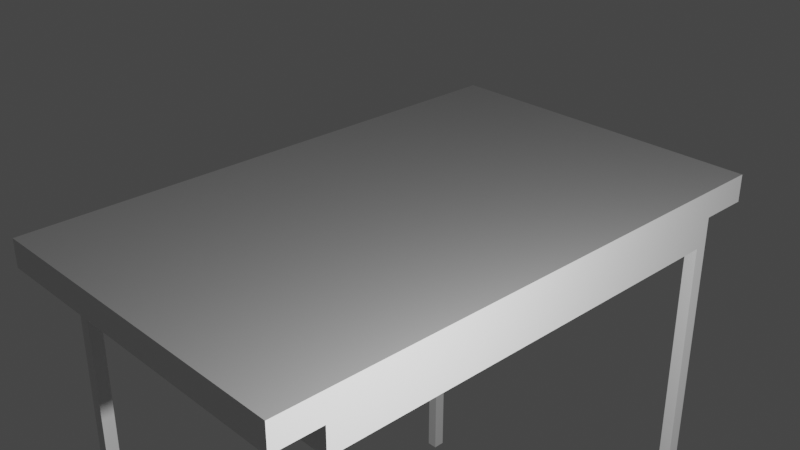 # Source: table.blend  (saved by Blender 3.3.6; exported with 4.5.12 LTS)
import bpy
from mathutils import Matrix  # noqa: F401  (used for matrix-valued properties, if any)

bpy.ops.wm.read_factory_settings(use_empty=True)
scene = bpy.context.scene
scene.name = 'Scene'

# ---- collections
col_collection = bpy.data.collections.new('Collection'); scene.collection.children.link(col_collection)

# ---- materials (node trees are filled in below, after node groups)
mat_material = bpy.data.materials.new('Material')
mat_material.alpha_threshold = 0.0
mat_material.use_transparent_shadow = False
mat_material.diffuse_color = (0.1908, 0.02549, 0.02549, 1.0)
mat_material.roughness = 0.5
mat_material.line_color = (0.0, 0.0, 0.0, 1.0)
mat_material_001 = bpy.data.materials.new('Material.001')
mat_material_001.alpha_threshold = 0.0
mat_material_001.use_transparent_shadow = False
mat_material_001.diffuse_color = (0.8, 0.196, 0.003798, 1.0)
mat_material_001.roughness = 0.5
mat_material_001.line_color = (0.0, 0.0, 0.0, 1.0)
mat_material_006 = bpy.data.materials.new('Material.006')
mat_material_006.use_transparent_shadow = False
mat_material_006.diffuse_color = (0.0, 0.0, 0.0, 1.0)
mat_material_004 = bpy.data.materials.new('Material.004')
mat_material_004.use_transparent_shadow = False
mat_material_004.diffuse_color = (0.0, 0.0, 0.0, 1.0)
mat_material_003 = bpy.data.materials.new('Material.003')
mat_material_003.use_transparent_shadow = False
mat_material_003.diffuse_color = (0.0, 0.0, 0.0, 1.0)
mat_material_005 = bpy.data.materials.new('Material.005')
mat_material_005.use_transparent_shadow = False
mat_material_005.diffuse_color = (0.0, 0.0, 0.0, 1.0)

# ---- material node trees
mat_material.use_nodes = True; mat_material.node_tree.nodes.clear()
_N = mat_material.node_tree.nodes; _L = mat_material.node_tree.links
n0 = _N.new('ShaderNodeOutputMaterial'); n0.name = 'Material Output'; n0.location = (300, 300)
n1 = _N.new('ShaderNodeBsdfPrincipled'); n1.name = 'Principled BSDF'; n1.location = (10, 300)
n1.distribution = 'GGX'
n1.subsurface_method = 'RANDOM_WALK_SKIN'
n1.inputs[3].default_value = 1.45
n1.inputs[27].default_value = (0.0, 0.0, 0.0, 1.0)
n1.inputs[28].default_value = 1.0
_L.new(n1.outputs[0], n0.inputs[0])
n0.is_active_output = True
mat_material_001.use_nodes = True; mat_material_001.node_tree.nodes.clear()
_N = mat_material_001.node_tree.nodes; _L = mat_material_001.node_tree.links
n0 = _N.new('ShaderNodeOutputMaterial'); n0.name = 'Material Output'; n0.location = (300, 300)
n1 = _N.new('ShaderNodeBsdfPrincipled'); n1.name = 'Principled BSDF'; n1.location = (10, 300)
n1.distribution = 'GGX'
n1.subsurface_method = 'RANDOM_WALK_SKIN'
n1.inputs[3].default_value = 1.45
n1.inputs[27].default_value = (0.0, 0.0, 0.0, 1.0)
n1.inputs[28].default_value = 1.0
_L.new(n1.outputs[0], n0.inputs[0])
n0.is_active_output = True
mat_material_006.use_nodes = True; mat_material_006.node_tree.nodes.clear()
_N = mat_material_006.node_tree.nodes; _L = mat_material_006.node_tree.links
n0 = _N.new('ShaderNodeBsdfPrincipled'); n0.name = 'Principled BSDF'; n0.location = (10, 300)
n0.distribution = 'GGX'
n0.subsurface_method = 'RANDOM_WALK_SKIN'
n0.inputs[3].default_value = 1.45
n0.inputs[27].default_value = (0.0, 0.0, 0.0, 1.0)
n0.inputs[28].default_value = 1.0
n1 = _N.new('ShaderNodeOutputMaterial'); n1.name = 'Material Output'; n1.location = (300, 300)
_L.new(n0.outputs[0], n1.inputs[0])
n1.is_active_output = True
mat_material_004.use_nodes = True; mat_material_004.node_tree.nodes.clear()
_N = mat_material_004.node_tree.nodes; _L = mat_material_004.node_tree.links
n0 = _N.new('ShaderNodeBsdfPrincipled'); n0.name = 'Principled BSDF'; n0.location = (10, 300)
n0.distribution = 'GGX'
n0.subsurface_method = 'RANDOM_WALK_SKIN'
n0.inputs[3].default_value = 1.45
n0.inputs[27].default_value = (0.0, 0.0, 0.0, 1.0)
n0.inputs[28].default_value = 1.0
n1 = _N.new('ShaderNodeOutputMaterial'); n1.name = 'Material Output'; n1.location = (300, 300)
_L.new(n0.outputs[0], n1.inputs[0])
n1.is_active_output = True
mat_material_003.use_nodes = True; mat_material_003.node_tree.nodes.clear()
_N = mat_material_003.node_tree.nodes; _L = mat_material_003.node_tree.links
n0 = _N.new('ShaderNodeBsdfPrincipled'); n0.name = 'Principled BSDF'; n0.location = (10, 300)
n0.distribution = 'GGX'
n0.subsurface_method = 'RANDOM_WALK_SKIN'
n0.inputs[3].default_value = 1.45
n0.inputs[27].default_value = (0.0, 0.0, 0.0, 1.0)
n0.inputs[28].default_value = 1.0
n1 = _N.new('ShaderNodeOutputMaterial'); n1.name = 'Material Output'; n1.location = (300, 300)
_L.new(n0.outputs[0], n1.inputs[0])
n1.is_active_output = True
mat_material_005.use_nodes = True; mat_material_005.node_tree.nodes.clear()
_N = mat_material_005.node_tree.nodes; _L = mat_material_005.node_tree.links
n0 = _N.new('ShaderNodeBsdfPrincipled'); n0.name = 'Principled BSDF'; n0.location = (10, 300)
n0.distribution = 'GGX'
n0.subsurface_method = 'RANDOM_WALK_SKIN'
n0.inputs[3].default_value = 1.45
n0.inputs[27].default_value = (0.0, 0.0, 0.0, 1.0)
n0.inputs[28].default_value = 1.0
n1 = _N.new('ShaderNodeOutputMaterial'); n1.name = 'Material Output'; n1.location = (300, 300)
_L.new(n0.outputs[0], n1.inputs[0])
n1.is_active_output = True

# ---- world
world_world = bpy.data.worlds.new('World'); scene.world = world_world
world_world.use_nodes = True; world_world.node_tree.nodes.clear()
_N = world_world.node_tree.nodes; _L = world_world.node_tree.links
n0 = _N.new('ShaderNodeOutputWorld'); n0.name = 'World Output'; n0.location = (300, 300)
n1 = _N.new('ShaderNodeBackground'); n1.name = 'Background'; n1.location = (10, 300)
n1.inputs[0].default_value = (0.05088, 0.05088, 0.05088, 1.0)
_L.new(n1.outputs[0], n0.inputs[0])
n0.is_active_output = True
world_world.color = (0.05088, 0.05088, 0.05088)
world_world.use_sun_shadow = False
world_world.sun_shadow_jitter_overblur = 0.0

# ---- cameras
cam_camera = bpy.data.cameras.new('Camera')
cam_camera.clip_end = 100.0
cam_camera.ortho_scale = 7.314

# ---- lights
light_light = bpy.data.lights.new('Light', 'POINT')
light_light.transmission_factor = 0.0
light_light.energy = 1000.0
light_light.shadow_soft_size = 0.1
light_light.shadow_maximum_resolution = 0.006
light_light.use_absolute_resolution = True

# ---- meshes
me_cube = bpy.data.meshes.new('Cube')
me_cube.from_pydata([(1.0, 1.0, 1.0), (1.0, 1.0, -1.0), (1.0, -1.0, 1.0), (1.0, -1.0, -1.0), (-1.0, 1.0, 1.0), (-1.0, 1.0, -1.0), (-1.0, -1.0, 1.0), (-1.0, -1.0, -1.0)], [], [(0, 4, 6, 2), (3, 2, 6, 7), (7, 6, 4, 5), (5, 1, 3, 7), (1, 0, 2, 3), (5, 4, 0, 1)])
_uv = me_cube.uv_layers.new(name='UVMap')
_uv.uv.foreach_set('vector', [0.625, 0.5, 0.875, 0.5, 0.875, 0.75, 0.625, 0.75, 0.375, 0.75, 0.625, 0.75, 0.625, 1.0, 0.375, 1.0, 0.375, 0.0, 0.625, 0.0, 0.625, 0.25, 0.375, 0.25, 0.125, 0.5, 0.375, 0.5, 0.375, 0.75, 0.125, 0.75, 0.375, 0.5, 0.625, 0.5, 0.625, 0.75, 0.375, 0.75, 0.375, 0.25, 0.625, 0.25, 0.625, 0.5, 0.375, 0.5])
me_cube.materials.append(mat_material)
me_cube.use_mirror_vertex_groups = False
me_cube.update()
me_cube_001 = bpy.data.meshes.new('Cube.001')
me_cube_001.from_pydata([(1.0, 1.0, 1.0), (1.0, 1.0, -1.0), (1.0, -1.0, 1.0), (1.0, -1.0, -1.0), (-1.0, 1.0, 1.0), (-1.0, 1.0, -1.0), (-1.0, -1.0, 1.0), (-1.0, -1.0, -1.0)], [], [(0, 4, 6, 2), (3, 2, 6, 7), (7, 6, 4, 5), (5, 1, 3, 7), (1, 0, 2, 3), (5, 4, 0, 1)])
_uv = me_cube_001.uv_layers.new(name='UVMap')
_uv.uv.foreach_set('vector', [0.625, 0.5, 0.875, 0.5, 0.875, 0.75, 0.625, 0.75, 0.375, 0.75, 0.625, 0.75, 0.625, 1.0, 0.375, 1.0, 0.375, 0.0, 0.625, 0.0, 0.625, 0.25, 0.375, 0.25, 0.125, 0.5, 0.375, 0.5, 0.375, 0.75, 0.125, 0.75, 0.375, 0.5, 0.625, 0.5, 0.625, 0.75, 0.375, 0.75, 0.375, 0.25, 0.625, 0.25, 0.625, 0.5, 0.375, 0.5])
me_cube_001.materials.append(mat_material_001)
me_cube_001.use_mirror_vertex_groups = False
me_cube_001.update()
me_cube_002 = bpy.data.meshes.new('Cube.002')
me_cube_002.from_pydata([(-1.0, -1.0, -1.0), (-1.0, -1.0, 1.0), (-1.0, 1.0, -1.0), (-1.0, 1.0, 1.0), (1.0, -1.0, -1.0), (1.0, -1.0, 1.0), (1.0, 1.0, -1.0), (1.0, 1.0, 1.0)], [], [(0, 1, 3, 2), (2, 3, 7, 6), (6, 7, 5, 4), (4, 5, 1, 0), (2, 6, 4, 0), (7, 3, 1, 5)])
_uv = me_cube_002.uv_layers.new(name='UVMap')
_uv.uv.foreach_set('vector', [0.375, 0.0, 0.625, 0.0, 0.625, 0.25, 0.375, 0.25, 0.375, 0.25, 0.625, 0.25, 0.625, 0.5, 0.375, 0.5, 0.375, 0.5, 0.625, 0.5, 0.625, 0.75, 0.375, 0.75, 0.375, 0.75, 0.625, 0.75, 0.625, 1.0, 0.375, 1.0, 0.125, 0.5, 0.375, 0.5, 0.375, 0.75, 0.125, 0.75, 0.625, 0.5, 0.875, 0.5, 0.875, 0.75, 0.625, 0.75])
me_cube_002.materials.append(mat_material_006)
me_cube_002.update()
me_cube_003 = bpy.data.meshes.new('Cube.003')
me_cube_003.from_pydata([(-1.0, -1.0, -1.0), (-1.0, -1.0, 1.0), (-1.0, 1.0, -1.0), (-1.0, 1.0, 1.0), (1.0, -1.0, -1.0), (1.0, -1.0, 1.0), (1.0, 1.0, -1.0), (1.0, 1.0, 1.0)], [], [(0, 1, 3, 2), (2, 3, 7, 6), (6, 7, 5, 4), (4, 5, 1, 0), (2, 6, 4, 0), (7, 3, 1, 5)])
_uv = me_cube_003.uv_layers.new(name='UVMap')
_uv.uv.foreach_set('vector', [0.375, 0.0, 0.625, 0.0, 0.625, 0.25, 0.375, 0.25, 0.375, 0.25, 0.625, 0.25, 0.625, 0.5, 0.375, 0.5, 0.375, 0.5, 0.625, 0.5, 0.625, 0.75, 0.375, 0.75, 0.375, 0.75, 0.625, 0.75, 0.625, 1.0, 0.375, 1.0, 0.125, 0.5, 0.375, 0.5, 0.375, 0.75, 0.125, 0.75, 0.625, 0.5, 0.875, 0.5, 0.875, 0.75, 0.625, 0.75])
me_cube_003.materials.append(mat_material_004)
me_cube_003.update()
me_cube_004 = bpy.data.meshes.new('Cube.004')
me_cube_004.from_pydata([(-1.0, -1.0, -1.0), (-1.0, -1.0, 1.0), (-1.0, 1.0, -1.0), (-1.0, 1.0, 1.0), (1.0, -1.0, -1.0), (1.0, -1.0, 1.0), (1.0, 1.0, -1.0), (1.0, 1.0, 1.0)], [], [(0, 1, 3, 2), (2, 3, 7, 6), (6, 7, 5, 4), (4, 5, 1, 0), (2, 6, 4, 0), (7, 3, 1, 5)])
_uv = me_cube_004.uv_layers.new(name='UVMap')
_uv.uv.foreach_set('vector', [0.375, 0.0, 0.625, 0.0, 0.625, 0.25, 0.375, 0.25, 0.375, 0.25, 0.625, 0.25, 0.625, 0.5, 0.375, 0.5, 0.375, 0.5, 0.625, 0.5, 0.625, 0.75, 0.375, 0.75, 0.375, 0.75, 0.625, 0.75, 0.625, 1.0, 0.375, 1.0, 0.125, 0.5, 0.375, 0.5, 0.375, 0.75, 0.125, 0.75, 0.625, 0.5, 0.875, 0.5, 0.875, 0.75, 0.625, 0.75])
me_cube_004.materials.append(mat_material_003)
me_cube_004.update()
me_cube_005 = bpy.data.meshes.new('Cube.005')
me_cube_005.from_pydata([(-1.0, -1.0, -1.0), (-1.0, -1.0, 1.0), (-1.0, 1.0, -1.0), (-1.0, 1.0, 1.0), (1.0, -1.0, -1.0), (1.0, -1.0, 1.0), (1.0, 1.0, -1.0), (1.0, 1.0, 1.0)], [], [(0, 1, 3, 2), (2, 3, 7, 6), (6, 7, 5, 4), (4, 5, 1, 0), (2, 6, 4, 0), (7, 3, 1, 5)])
_uv = me_cube_005.uv_layers.new(name='UVMap')
_uv.uv.foreach_set('vector', [0.375, 0.0, 0.625, 0.0, 0.625, 0.25, 0.375, 0.25, 0.375, 0.25, 0.625, 0.25, 0.625, 0.5, 0.375, 0.5, 0.375, 0.5, 0.625, 0.5, 0.625, 0.75, 0.375, 0.75, 0.375, 0.75, 0.625, 0.75, 0.625, 1.0, 0.375, 1.0, 0.125, 0.5, 0.375, 0.5, 0.375, 0.75, 0.125, 0.75, 0.625, 0.5, 0.875, 0.5, 0.875, 0.75, 0.625, 0.75])
me_cube_005.materials.append(mat_material_005)
me_cube_005.update()

# ---- objects
ob_cube = bpy.data.objects.new('Cube', me_cube)
ob_light = bpy.data.objects.new('Light', light_light)
ob_camera = bpy.data.objects.new('Camera', cam_camera)
ob_cube_001 = bpy.data.objects.new('Cube.001', me_cube_001)
ob_cube_002 = bpy.data.objects.new('Cube.002', me_cube_002)
ob_cube_003 = bpy.data.objects.new('Cube.003', me_cube_003)
ob_cube_004 = bpy.data.objects.new('Cube.004', me_cube_004)
ob_cube_005 = bpy.data.objects.new('Cube.005', me_cube_005)

# ---- transforms, parenting, visibility, modifiers, constraints
ob_cube.location = (0.0, 0.0, 0.0)
ob_cube.scale = (1.969, 3.173, 0.1597)
ob_cube.lock_rotations_4d = False
ob_cube.empty_display_type = 'ARROWS'
ob_cube.lineart.crease_threshold = 0.0
ob_light.location = (5.566, -2.028, 1.02)
ob_light.rotation_euler = (0.6503, 0.05522, 1.866)
ob_light.lock_rotations_4d = False
ob_light.empty_display_type = 'ARROWS'
ob_light.color = (0.0, 0.0, 0.0, 0.0)
ob_light.lineart.crease_threshold = 0.0
ob_camera.location = (7.359, -6.926, 4.958)
ob_camera.rotation_euler = (1.109, 0.0, 0.8149)
ob_camera.lock_rotations_4d = False
ob_camera.empty_display_type = 'ARROWS'
ob_camera.color = (0.0, 0.0, 0.0, 0.0)
ob_camera.display_type = 'WIRE'
ob_camera.lineart.crease_threshold = 0.0
ob_cube_001.location = (-1.192e-07, -0.009168, -0.3195)
ob_cube_001.scale = (1.969, 2.61, 0.1597)
ob_cube_001.lock_rotations_4d = False
ob_cube_001.empty_display_type = 'ARROWS'
ob_cube_001.lineart.crease_threshold = 0.0
ob_cube_002.location = (1.901, -2.543, -2.844)
ob_cube_002.scale = (0.06774, -0.07599, 2.365)
ob_cube_003.location = (-1.901, -2.54, -2.844)
ob_cube_003.scale = (0.06774, -0.07599, 2.365)
ob_cube_004.location = (1.901, 2.525, -2.844)
ob_cube_004.scale = (0.06774, -0.07599, 2.365)
ob_cube_005.location = (-1.901, 2.525, -2.844)
ob_cube_005.scale = (0.06774, -0.07599, 2.365)

# ---- collection membership
col_collection.objects.link(ob_cube)
col_collection.objects.link(ob_light)
col_collection.objects.link(ob_camera)
col_collection.objects.link(ob_cube_001)
col_collection.objects.link(ob_cube_002)
col_collection.objects.link(ob_cube_003)
col_collection.objects.link(ob_cube_004)
col_collection.objects.link(ob_cube_005)

# ---- scene / render settings (as saved in the file)
scene.camera = ob_camera
scene.frame_start = 1; scene.frame_end = 250; scene.frame_set(1)
scene.render.engine = 'BLENDER_EEVEE_NEXT'
scene.cycles.sampling_pattern = 'TABULATED_SOBOL'
scene.cycles.use_light_tree = False
scene.view_settings.view_transform = 'Filmic'
bpy.context.view_layer.update()
